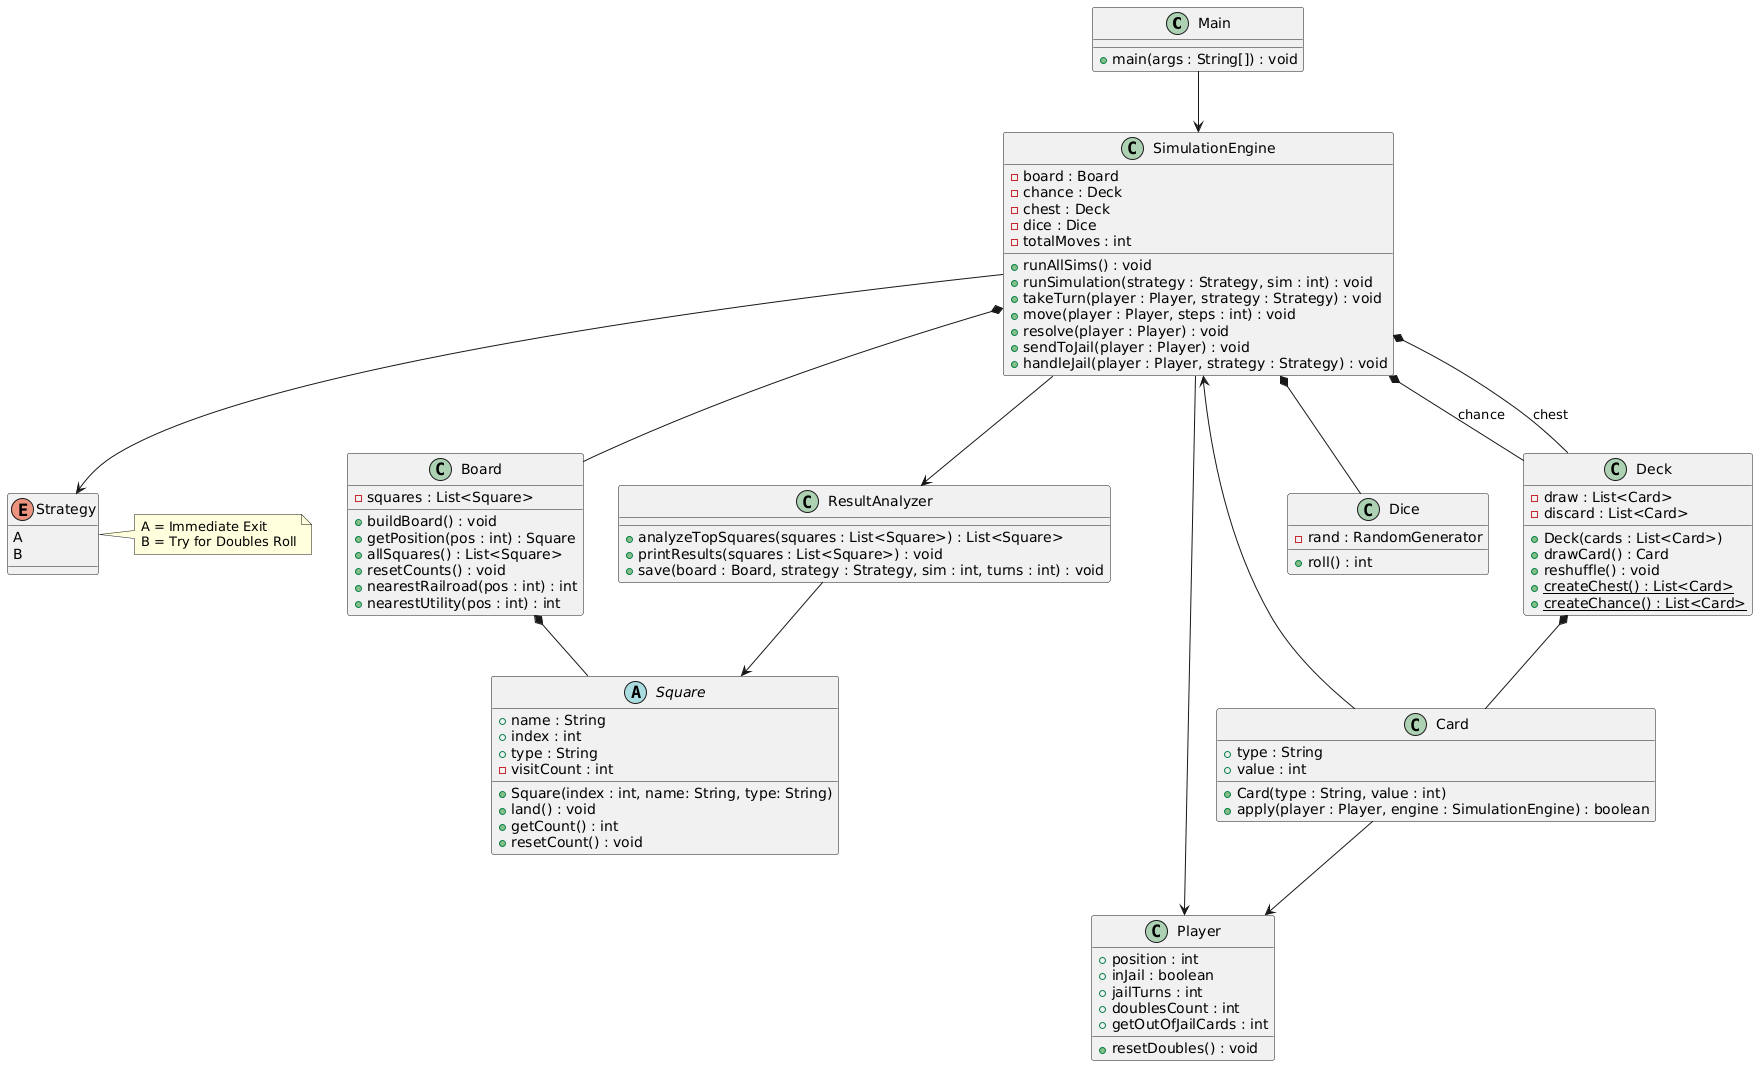

The diagram above was rendered by PlantUML. Its source (embedded in the PNG):
@startuml
class Main {
    + main(args : String[]) : void
  }

  class SimulationEngine {
    - board : Board
    - chance : Deck
    - chest : Deck
    - dice : Dice
    - totalMoves : int
    + runAllSims() : void
    + runSimulation(strategy : Strategy, sim : int) : void
    + takeTurn(player : Player, strategy : Strategy) : void
    + move(player : Player, steps : int) : void
    + resolve(player : Player) : void
    + sendToJail(player : Player) : void
    + handleJail(player : Player, strategy : Strategy) : void
    
  }

  Enum Strategy {
    A 
    B 
  }
  
  note right of Strategy
  A = Immediate Exit
  B = Try for Doubles Roll
  end note

  class ResultAnalyzer {
    + analyzeTopSquares(squares : List<Square>) : List<Square>
    + printResults(squares : List<Square>) : void
    + save(board : Board, strategy : Strategy, sim : int, turns : int) : void
  }


  class Board {
    - squares : List<Square>
    + buildBoard() : void
    + getPosition(pos : int) : Square
    + allSquares() : List<Square>
    + resetCounts() : void
    + nearestRailroad(pos : int) : int
    + nearestUtility(pos : int) : int
  }

  abstract class Square {
    + name : String
    + index : int
    + type : String
    - visitCount : int
    + Square(index : int, name: String, type: String)
    + land() : void
    + getCount() : int
    + resetCount() : void
  }


  class Card {
    + type : String
    + value : int
    + Card(type : String, value : int)
    + apply(player : Player, engine : SimulationEngine) : boolean
    
  }

  class Deck {
    - draw : List<Card>
    - discard : List<Card>
    + Deck(cards : List<Card>)
    + drawCard() : Card
    + reshuffle() : void
    + createChest() : List<Card> {static}
    + createChance() : List<Card> {static}
  }

  class Player {
    + position : int
    + inJail : boolean
    + jailTurns : int
    + doublesCount : int
    + getOutOfJailCards : int
    + resetDoubles() : void
  }




  class Dice {
    - rand : RandomGenerator
    + roll() : int
  }


' Entry point
Main --> SimulationEngine

' Core engine ownership (composition)
SimulationEngine *-- Board
SimulationEngine *-- Deck : chance
SimulationEngine *-- Deck : chest
SimulationEngine *-- Dice

' Engine uses these
SimulationEngine --> Player
SimulationEngine --> Strategy
SimulationEngine --> ResultAnalyzer

' Board structure
Board *-- Square

' Deck structure
Deck *-- Card

' Card behavior dependencies
Card --> Player
Card --> SimulationEngine

' Result processing
ResultAnalyzer --> Square
@enduml